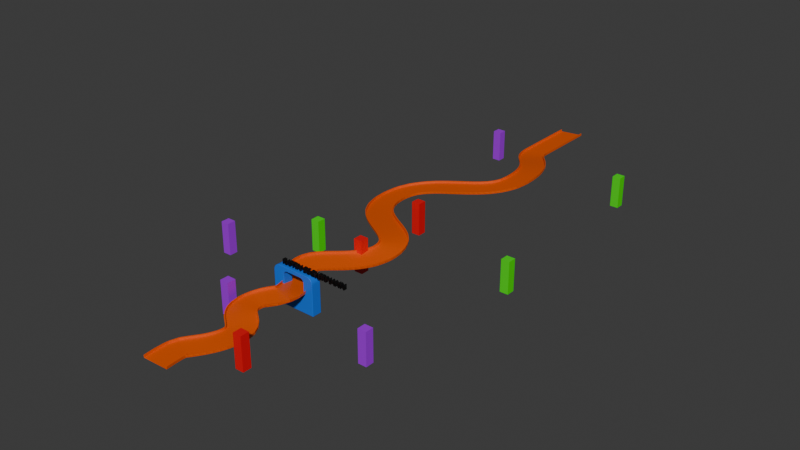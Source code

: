 # Source: Scene.blend  (saved by Blender 4.2.66; exported with 4.5.12 LTS)
import bpy
from mathutils import Matrix  # noqa: F401  (used for matrix-valued properties, if any)

bpy.ops.wm.read_factory_settings(use_empty=True)
scene = bpy.context.scene
scene.name = 'Scene'

# ---- collections
col_collection = bpy.data.collections.new('Collection'); scene.collection.children.link(col_collection)
col_cutters = bpy.data.collections.new('Cutters'); scene.collection.children.link(col_cutters)
col_cutters.hide_render = True

# ---- materials (node trees are filled in below, after node groups)
mat_material_002 = bpy.data.materials.new('Material.002')
mat_material_004 = bpy.data.materials.new('Material.004')
mat_material_003 = bpy.data.materials.new('Material.003')
mat_material_005 = bpy.data.materials.new('Material.005')
mat_material_001 = bpy.data.materials.new('Material.001')
mat_material = bpy.data.materials.new('Material')

# ---- node groups
ng_smooth_by_angle = bpy.data.node_groups.new('Smooth by Angle', 'GeometryNodeTree')
_s = ng_smooth_by_angle.interface.new_socket(name='Mesh', in_out='OUTPUT', socket_type='NodeSocketGeometry')
_s = ng_smooth_by_angle.interface.new_socket(name='Mesh', in_out='INPUT', socket_type='NodeSocketGeometry')
_s = ng_smooth_by_angle.interface.new_socket(name='Angle', in_out='INPUT', socket_type='NodeSocketFloat')
_s.subtype = 'ANGLE'
_s.default_value = 0.5236
_s.min_value = 0.0
_s.max_value = 3.142
_s.description = 'Maximum face angle for smooth edges'
_s = ng_smooth_by_angle.interface.new_socket(name='Ignore Sharpness', in_out='INPUT', socket_type='NodeSocketBool')
_s.force_non_field = True
ng_smooth_by_angle.description = 'Set the sharpness of mesh edges based on the angle between the neighboring faces'
_N = ng_smooth_by_angle.nodes; _L = ng_smooth_by_angle.links
n0 = _N.new('GeometryNodeSetShadeSmooth'); n0.name = 'Set Shade Smooth'; n0.location = (120, -80)
n0.domain = 'EDGE'
n1 = _N.new('GeometryNodeSetShadeSmooth'); n1.name = 'Set Shade Smooth.001'; n1.location = (300, -80)
n2 = _N.new('NodeGroupOutput'); n2.name = 'Group Output'; n2.location = (480, -80)
n3 = _N.new('GeometryNodeInputMeshEdgeAngle'); n3.name = 'Edge Angle'; n3.location = (-440, -240)
n4 = _N.new('NodeGroupInput'); n4.name = 'Group Input'; n4.location = (-80, -80)
n5 = _N.new('GeometryNodeInputEdgeSmooth'); n5.name = 'Is Edge Smooth'; n5.location = (-260, -120)
n6 = _N.new('GeometryNodeInputShadeSmooth'); n6.name = 'Is Shade Smooth'; n6.location = (-440, -397)
n7 = _N.new('FunctionNodeCompare'); n7.name = 'Compare'; n7.location = (-260, -260)
n7.operation = 'LESS_EQUAL'
n7.inputs[6].default_value = (0.0, 0.0, 0.0, 0.0)
n7.inputs[7].default_value = (0.0, 0.0, 0.0, 0.0)
n8 = _N.new('FunctionNodeBooleanMath'); n8.name = 'Boolean Math.001'; n8.location = (-80, -260)
n9 = _N.new('NodeGroupInput'); n9.name = 'Group Input.001'; n9.location = (-440, -329)
n10 = _N.new('NodeGroupInput'); n10.name = 'Group Input.002'; n10.location = (-259, -189)
n11 = _N.new('FunctionNodeBooleanMath'); n11.name = 'Boolean Math'; n11.location = (-80, -149)
n11.operation = 'OR'
n12 = _N.new('FunctionNodeBooleanMath'); n12.name = 'Boolean Math.002'; n12.location = (-260, -380)
n12.operation = 'OR'
n13 = _N.new('NodeGroupInput'); n13.name = 'Group Input.003'; n13.location = (-440, -460)
_L.new(n3.outputs[0], n7.inputs[0])
_L.new(n1.outputs[0], n2.inputs[0])
_L.new(n9.outputs[1], n7.inputs[1])
_L.new(n7.outputs[0], n8.inputs[0])
_L.new(n4.outputs[0], n0.inputs[0])
_L.new(n0.outputs[0], n1.inputs[0])
_L.new(n8.outputs[0], n0.inputs[2])
_L.new(n10.outputs[2], n11.inputs[1])
_L.new(n5.outputs[0], n11.inputs[0])
_L.new(n11.outputs[0], n0.inputs[1])
_L.new(n13.outputs[2], n12.inputs[1])
_L.new(n6.outputs[0], n12.inputs[0])
_L.new(n12.outputs[0], n8.inputs[1])
n2.is_active_output = True

# ---- material node trees
mat_material_002.use_nodes = True; mat_material_002.node_tree.nodes.clear()
_N = mat_material_002.node_tree.nodes; _L = mat_material_002.node_tree.links
n0 = _N.new('ShaderNodeBsdfPrincipled'); n0.name = 'Principled BSDF'; n0.location = (10, 300)
n0.inputs[0].default_value = (0.801, 0.09832, 0.0, 1.0)
n1 = _N.new('ShaderNodeOutputMaterial'); n1.name = 'Material Output'; n1.location = (300, 300)
_L.new(n0.outputs[0], n1.inputs[0])
n1.is_active_output = True
mat_material_004.use_nodes = True; mat_material_004.node_tree.nodes.clear()
_N = mat_material_004.node_tree.nodes; _L = mat_material_004.node_tree.links
n0 = _N.new('ShaderNodeBsdfPrincipled'); n0.name = 'Principled BSDF'; n0.location = (10, 300)
n0.inputs[0].default_value = (0.8003, 0.0, 0.005913, 1.0)
n1 = _N.new('ShaderNodeOutputMaterial'); n1.name = 'Material Output'; n1.location = (300, 300)
_L.new(n0.outputs[0], n1.inputs[0])
n1.is_active_output = True
mat_material_003.use_nodes = True; mat_material_003.node_tree.nodes.clear()
_N = mat_material_003.node_tree.nodes; _L = mat_material_003.node_tree.links
n0 = _N.new('ShaderNodeBsdfPrincipled'); n0.name = 'Principled BSDF'; n0.location = (10, 300)
n0.inputs[0].default_value = (0.3848, 0.0, 0.8004, 1.0)
n1 = _N.new('ShaderNodeOutputMaterial'); n1.name = 'Material Output'; n1.location = (300, 300)
_L.new(n0.outputs[0], n1.inputs[0])
n1.is_active_output = True
mat_material_005.use_nodes = True; mat_material_005.node_tree.nodes.clear()
_N = mat_material_005.node_tree.nodes; _L = mat_material_005.node_tree.links
n0 = _N.new('ShaderNodeBsdfPrincipled'); n0.name = 'Principled BSDF'; n0.location = (10, 300)
n0.inputs[0].default_value = (0.04744, 0.8008, 0.0, 1.0)
n1 = _N.new('ShaderNodeOutputMaterial'); n1.name = 'Material Output'; n1.location = (300, 300)
_L.new(n0.outputs[0], n1.inputs[0])
n1.is_active_output = True
mat_material_001.use_nodes = True; mat_material_001.node_tree.nodes.clear()
_N = mat_material_001.node_tree.nodes; _L = mat_material_001.node_tree.links
n0 = _N.new('ShaderNodeBsdfPrincipled'); n0.name = 'Principled BSDF'; n0.location = (10, 300)
n0.inputs[0].default_value = (0.0, 0.1628, 0.8009, 1.0)
n1 = _N.new('ShaderNodeOutputMaterial'); n1.name = 'Material Output'; n1.location = (300, 300)
_L.new(n0.outputs[0], n1.inputs[0])
n1.is_active_output = True
mat_material.use_nodes = True; mat_material.node_tree.nodes.clear()
_N = mat_material.node_tree.nodes; _L = mat_material.node_tree.links
n0 = _N.new('ShaderNodeBsdfPrincipled'); n0.name = 'Principled BSDF'; n0.location = (10, 300)
n0.inputs[0].default_value = (0.0, 0.0, 0.0, 1.0)
n1 = _N.new('ShaderNodeOutputMaterial'); n1.name = 'Material Output'; n1.location = (300, 300)
_L.new(n0.outputs[0], n1.inputs[0])
n1.is_active_output = True

# ---- world
world_world = bpy.data.worlds.new('World'); scene.world = world_world
world_world.use_nodes = True; world_world.node_tree.nodes.clear()
_N = world_world.node_tree.nodes; _L = world_world.node_tree.links
n0 = _N.new('ShaderNodeOutputWorld'); n0.name = 'World Output'; n0.location = (300, 300)
n1 = _N.new('ShaderNodeBackground'); n1.name = 'Background'; n1.location = (10, 300)
n1.inputs[0].default_value = (0.05088, 0.05088, 0.05088, 1.0)
_L.new(n1.outputs[0], n0.inputs[0])
n0.is_active_output = True
world_world.color = (0.05088, 0.05088, 0.05088)
world_world.sun_shadow_jitter_overblur = 0.0

# ---- meshes
me_plane = bpy.data.meshes.new('Plane')
me_plane.from_pydata([(-1.0, -12.36, 0.0), (1.0, -12.36, 0.0), (-1.0, 12.36, 0.0), (1.0, 12.36, 0.0), (-1.0, -12.36, 2.066), (1.0, -12.36, 2.066), (-1.0, 12.36, 2.066), (1.0, 12.36, 2.066)], [], [(0, 1, 3, 2), (2, 3, 7, 6), (1, 0, 4, 5)])
_uv = me_plane.uv_layers.new(name='UVMap')
_uv.uv.foreach_set('vector', [0.0, 0.0, 1.0, 0.0, 1.0, 1.0, 0.0, 1.0, 0.0, 1.0, 1.0, 1.0, 1.0, 1.0, 0.0, 1.0, 1.0, 0.0, 0.0, 0.0, 0.0, 0.0, 1.0, 0.0])
me_plane.materials.append(mat_material_002)
me_plane.update()
me_cube = bpy.data.meshes.new('Cube')
me_cube.from_pydata([(-1.0, -1.0, -1.0), (-1.0, -1.0, 1.0), (-1.0, 1.0, -1.0), (-1.0, 1.0, 1.0), (1.0, -1.0, -1.0), (1.0, -1.0, 1.0), (1.0, 1.0, -1.0), (1.0, 1.0, 1.0)], [], [(0, 1, 3, 2), (2, 3, 7, 6), (6, 7, 5, 4), (4, 5, 1, 0), (2, 6, 4, 0), (7, 3, 1, 5)])
_uv = me_cube.uv_layers.new(name='UVMap')
_uv.uv.foreach_set('vector', [0.375, 0.0, 0.625, 0.0, 0.625, 0.25, 0.375, 0.25, 0.375, 0.25, 0.625, 0.25, 0.625, 0.5, 0.375, 0.5, 0.375, 0.5, 0.625, 0.5, 0.625, 0.75, 0.375, 0.75, 0.375, 0.75, 0.625, 0.75, 0.625, 1.0, 0.375, 1.0, 0.125, 0.5, 0.375, 0.5, 0.375, 0.75, 0.125, 0.75, 0.625, 0.5, 0.875, 0.5, 0.875, 0.75, 0.625, 0.75])
me_cube.materials.append(mat_material_004)
me_cube.update()
me_cube_001 = bpy.data.meshes.new('Cube.001')
me_cube_001.from_pydata([(-1.0, -1.0, -1.0), (-1.0, -1.0, 1.0), (-1.0, 1.0, -1.0), (-1.0, 1.0, 1.0), (1.0, -1.0, -1.0), (1.0, -1.0, 1.0), (1.0, 1.0, -1.0), (1.0, 1.0, 1.0)], [], [(0, 1, 3, 2), (2, 3, 7, 6), (6, 7, 5, 4), (4, 5, 1, 0), (2, 6, 4, 0), (7, 3, 1, 5)])
_uv = me_cube_001.uv_layers.new(name='UVMap')
_uv.uv.foreach_set('vector', [0.375, 0.0, 0.625, 0.0, 0.625, 0.25, 0.375, 0.25, 0.375, 0.25, 0.625, 0.25, 0.625, 0.5, 0.375, 0.5, 0.375, 0.5, 0.625, 0.5, 0.625, 0.75, 0.375, 0.75, 0.375, 0.75, 0.625, 0.75, 0.625, 1.0, 0.375, 1.0, 0.125, 0.5, 0.375, 0.5, 0.375, 0.75, 0.125, 0.75, 0.625, 0.5, 0.875, 0.5, 0.875, 0.75, 0.625, 0.75])
me_cube_001.materials.append(mat_material_003)
me_cube_001.update()
me_cube_003 = bpy.data.meshes.new('Cube.003')
me_cube_003.from_pydata([(-1.0, -1.0, -1.0), (-1.0, -1.0, 1.0), (-1.0, 1.0, -1.0), (-1.0, 1.0, 1.0), (1.0, -1.0, -1.0), (1.0, -1.0, 1.0), (1.0, 1.0, -1.0), (1.0, 1.0, 1.0)], [], [(0, 1, 3, 2), (2, 3, 7, 6), (6, 7, 5, 4), (4, 5, 1, 0), (2, 6, 4, 0), (7, 3, 1, 5)])
_uv = me_cube_003.uv_layers.new(name='UVMap')
_uv.uv.foreach_set('vector', [0.375, 0.0, 0.625, 0.0, 0.625, 0.25, 0.375, 0.25, 0.375, 0.25, 0.625, 0.25, 0.625, 0.5, 0.375, 0.5, 0.375, 0.5, 0.625, 0.5, 0.625, 0.75, 0.375, 0.75, 0.375, 0.75, 0.625, 0.75, 0.625, 1.0, 0.375, 1.0, 0.125, 0.5, 0.375, 0.5, 0.375, 0.75, 0.125, 0.75, 0.625, 0.5, 0.875, 0.5, 0.875, 0.75, 0.625, 0.75])
me_cube_003.materials.append(mat_material_004)
me_cube_003.update()
me_cube_004 = bpy.data.meshes.new('Cube.004')
me_cube_004.from_pydata([(-1.0, -1.0, -1.0), (-1.0, -1.0, 1.0), (-1.0, 1.0, -1.0), (-1.0, 1.0, 1.0), (1.0, -1.0, -1.0), (1.0, -1.0, 1.0), (1.0, 1.0, -1.0), (1.0, 1.0, 1.0)], [], [(0, 1, 3, 2), (2, 3, 7, 6), (6, 7, 5, 4), (4, 5, 1, 0), (2, 6, 4, 0), (7, 3, 1, 5)])
_uv = me_cube_004.uv_layers.new(name='UVMap')
_uv.uv.foreach_set('vector', [0.375, 0.0, 0.625, 0.0, 0.625, 0.25, 0.375, 0.25, 0.375, 0.25, 0.625, 0.25, 0.625, 0.5, 0.375, 0.5, 0.375, 0.5, 0.625, 0.5, 0.625, 0.75, 0.375, 0.75, 0.375, 0.75, 0.625, 0.75, 0.625, 1.0, 0.375, 1.0, 0.125, 0.5, 0.375, 0.5, 0.375, 0.75, 0.125, 0.75, 0.625, 0.5, 0.875, 0.5, 0.875, 0.75, 0.625, 0.75])
me_cube_004.materials.append(mat_material_004)
me_cube_004.update()
me_cube_005 = bpy.data.meshes.new('Cube.005')
me_cube_005.from_pydata([(-1.0, -1.0, -1.0), (-1.0, -1.0, 1.0), (-1.0, 1.0, -1.0), (-1.0, 1.0, 1.0), (1.0, -1.0, -1.0), (1.0, -1.0, 1.0), (1.0, 1.0, -1.0), (1.0, 1.0, 1.0)], [], [(0, 1, 3, 2), (2, 3, 7, 6), (6, 7, 5, 4), (4, 5, 1, 0), (2, 6, 4, 0), (7, 3, 1, 5)])
_uv = me_cube_005.uv_layers.new(name='UVMap')
_uv.uv.foreach_set('vector', [0.375, 0.0, 0.625, 0.0, 0.625, 0.25, 0.375, 0.25, 0.375, 0.25, 0.625, 0.25, 0.625, 0.5, 0.375, 0.5, 0.375, 0.5, 0.625, 0.5, 0.625, 0.75, 0.375, 0.75, 0.375, 0.75, 0.625, 0.75, 0.625, 1.0, 0.375, 1.0, 0.125, 0.5, 0.375, 0.5, 0.375, 0.75, 0.125, 0.75, 0.625, 0.5, 0.875, 0.5, 0.875, 0.75, 0.625, 0.75])
me_cube_005.materials.append(mat_material_003)
me_cube_005.update()
me_cube_006 = bpy.data.meshes.new('Cube.006')
me_cube_006.from_pydata([(-1.0, -1.0, -1.0), (-1.0, -1.0, 1.0), (-1.0, 1.0, -1.0), (-1.0, 1.0, 1.0), (1.0, -1.0, -1.0), (1.0, -1.0, 1.0), (1.0, 1.0, -1.0), (1.0, 1.0, 1.0)], [], [(0, 1, 3, 2), (2, 3, 7, 6), (6, 7, 5, 4), (4, 5, 1, 0), (2, 6, 4, 0), (7, 3, 1, 5)])
_uv = me_cube_006.uv_layers.new(name='UVMap')
_uv.uv.foreach_set('vector', [0.375, 0.0, 0.625, 0.0, 0.625, 0.25, 0.375, 0.25, 0.375, 0.25, 0.625, 0.25, 0.625, 0.5, 0.375, 0.5, 0.375, 0.5, 0.625, 0.5, 0.625, 0.75, 0.375, 0.75, 0.375, 0.75, 0.625, 0.75, 0.625, 1.0, 0.375, 1.0, 0.125, 0.5, 0.375, 0.5, 0.375, 0.75, 0.125, 0.75, 0.625, 0.5, 0.875, 0.5, 0.875, 0.75, 0.625, 0.75])
me_cube_006.materials.append(mat_material_003)
me_cube_006.update()
me_cube_007 = bpy.data.meshes.new('Cube.007')
me_cube_007.from_pydata([(-1.0, -1.0, -1.0), (-1.0, -1.0, 1.0), (-1.0, 1.0, -1.0), (-1.0, 1.0, 1.0), (1.0, -1.0, -1.0), (1.0, -1.0, 1.0), (1.0, 1.0, -1.0), (1.0, 1.0, 1.0)], [], [(0, 1, 3, 2), (2, 3, 7, 6), (6, 7, 5, 4), (4, 5, 1, 0), (2, 6, 4, 0), (7, 3, 1, 5)])
_uv = me_cube_007.uv_layers.new(name='UVMap')
_uv.uv.foreach_set('vector', [0.375, 0.0, 0.625, 0.0, 0.625, 0.25, 0.375, 0.25, 0.375, 0.25, 0.625, 0.25, 0.625, 0.5, 0.375, 0.5, 0.375, 0.5, 0.625, 0.5, 0.625, 0.75, 0.375, 0.75, 0.375, 0.75, 0.625, 0.75, 0.625, 1.0, 0.375, 1.0, 0.125, 0.5, 0.375, 0.5, 0.375, 0.75, 0.125, 0.75, 0.625, 0.5, 0.875, 0.5, 0.875, 0.75, 0.625, 0.75])
me_cube_007.materials.append(mat_material_005)
me_cube_007.update()
me_cube_008 = bpy.data.meshes.new('Cube.008')
me_cube_008.from_pydata([(-1.0, -1.0, -1.0), (-1.0, -1.0, 1.0), (-1.0, 1.0, -1.0), (-1.0, 1.0, 1.0), (1.0, -1.0, -1.0), (1.0, -1.0, 1.0), (1.0, 1.0, -1.0), (1.0, 1.0, 1.0)], [], [(0, 1, 3, 2), (2, 3, 7, 6), (6, 7, 5, 4), (4, 5, 1, 0), (2, 6, 4, 0), (7, 3, 1, 5)])
_uv = me_cube_008.uv_layers.new(name='UVMap')
_uv.uv.foreach_set('vector', [0.375, 0.0, 0.625, 0.0, 0.625, 0.25, 0.375, 0.25, 0.375, 0.25, 0.625, 0.25, 0.625, 0.5, 0.375, 0.5, 0.375, 0.5, 0.625, 0.5, 0.625, 0.75, 0.375, 0.75, 0.375, 0.75, 0.625, 0.75, 0.625, 1.0, 0.375, 1.0, 0.125, 0.5, 0.375, 0.5, 0.375, 0.75, 0.125, 0.75, 0.625, 0.5, 0.875, 0.5, 0.875, 0.75, 0.625, 0.75])
me_cube_008.materials.append(mat_material_005)
me_cube_008.update()
me_cube_009 = bpy.data.meshes.new('Cube.009')
me_cube_009.from_pydata([(-1.0, -1.0, -1.0), (-1.0, -1.0, 1.0), (-1.0, 1.0, -1.0), (-1.0, 1.0, 1.0), (1.0, -1.0, -1.0), (1.0, -1.0, 1.0), (1.0, 1.0, -1.0), (1.0, 1.0, 1.0)], [], [(0, 1, 3, 2), (2, 3, 7, 6), (6, 7, 5, 4), (4, 5, 1, 0), (2, 6, 4, 0), (7, 3, 1, 5)])
_uv = me_cube_009.uv_layers.new(name='UVMap')
_uv.uv.foreach_set('vector', [0.375, 0.0, 0.625, 0.0, 0.625, 0.25, 0.375, 0.25, 0.375, 0.25, 0.625, 0.25, 0.625, 0.5, 0.375, 0.5, 0.375, 0.5, 0.625, 0.5, 0.625, 0.75, 0.375, 0.75, 0.375, 0.75, 0.625, 0.75, 0.625, 1.0, 0.375, 1.0, 0.125, 0.5, 0.375, 0.5, 0.375, 0.75, 0.125, 0.75, 0.625, 0.5, 0.875, 0.5, 0.875, 0.75, 0.625, 0.75])
me_cube_009.materials.append(mat_material_005)
me_cube_009.update()
me_cube_010 = bpy.data.meshes.new('Cube.010')
me_cube_010.from_pydata([(-1.0, -1.0, -1.0), (-1.0, -1.0, 1.0), (-1.0, 1.0, -1.0), (-1.0, 1.0, 1.0), (1.0, -1.0, -1.0), (1.0, -1.0, 1.0), (1.0, 1.0, -1.0), (1.0, 1.0, 1.0)], [], [(0, 1, 3, 2), (2, 3, 7, 6), (6, 7, 5, 4), (4, 5, 1, 0), (2, 6, 4, 0), (7, 3, 1, 5)])
_uv = me_cube_010.uv_layers.new(name='UVMap')
_uv.uv.foreach_set('vector', [0.375, 0.0, 0.625, 0.0, 0.625, 0.25, 0.375, 0.25, 0.375, 0.25, 0.625, 0.25, 0.625, 0.5, 0.375, 0.5, 0.375, 0.5, 0.625, 0.5, 0.625, 0.75, 0.375, 0.75, 0.375, 0.75, 0.625, 0.75, 0.625, 1.0, 0.375, 1.0, 0.125, 0.5, 0.375, 0.5, 0.375, 0.75, 0.125, 0.75, 0.625, 0.5, 0.875, 0.5, 0.875, 0.75, 0.625, 0.75])
me_cube_010.materials.append(mat_material_003)
me_cube_010.update()
me_cube_002 = bpy.data.meshes.new('Cube.002')
me_cube_002.from_pydata([(-4.803, -21.79, -18.25), (-4.803, 21.79, -18.25), (4.803, -21.79, -18.25), (4.803, 21.79, -18.25), (-4.803, -21.79, -9.124), (-4.803, -21.79, 0.0), (-4.803, -21.79, 9.124), (-4.803, 21.79, 9.124), (-4.803, 21.79, 0.0), (-4.803, 21.79, -9.124), (4.803, 21.79, 9.124), (4.803, 21.79, 0.0), (4.803, 21.79, -9.124), (4.803, -21.79, 9.124), (4.803, -21.79, 0.0), (4.803, -21.79, -9.124), (-4.803, 7.264, -18.25), (-4.803, -7.264, -18.25), (-4.803, -7.264, 18.25), (-4.803, 7.264, 18.25), (4.803, -7.264, -18.25), (4.803, 7.264, -18.25), (4.803, 7.264, 18.25), (4.803, -7.264, 18.25), (4.803, 7.264, -9.124), (4.803, -7.264, -9.124), (-4.803, -7.264, -9.124), (-4.803, 7.264, -9.124), (-4.803, 14.53, 18.25), (4.803, 14.53, -18.25), (-4.803, 14.53, -9.124), (-4.803, 14.53, 0.0), (-4.803, 14.53, 9.124), (-4.803, 14.53, -18.25), (4.803, 14.53, 18.25), (4.803, 14.53, -9.124), (4.803, 14.53, 0.0), (4.803, 14.53, 9.124), (-4.803, -14.53, -18.25), (4.803, -14.53, 18.25), (4.803, -14.53, -9.124), (4.803, -14.53, 0.0), (4.803, -14.53, 9.124), (-4.803, -14.53, 18.25), (4.803, -14.53, -18.25), (-4.803, -14.53, -9.124), (-4.803, -14.53, 0.0), (-4.803, -14.53, 9.124), (-4.803, -2.117e-06, -18.25), (-4.803, -1.058e-06, 18.25), (4.803, -1.058e-06, -18.25), (4.803, -2.117e-06, 18.25), (4.803, -2.117e-06, -9.124), (-4.803, -1.058e-06, -9.124), (-4.803, -21.79, 11.72), (-4.803, -15.26, 18.25), (-4.803, -21.63, 13.17), (-4.803, -21.15, 14.55), (-4.803, -20.37, 15.79), (-4.803, -19.34, 16.82), (-4.803, -18.1, 17.6), (-4.803, -16.72, 18.08), (-4.803, 15.26, 18.25), (-4.803, 21.79, 11.72), (-4.803, 16.72, 18.08), (-4.803, 18.1, 17.6), (-4.803, 19.34, 16.82), (-4.803, 20.37, 15.79), (-4.803, 21.15, 14.55), (-4.803, 21.63, 13.17), (4.803, -15.26, 18.25), (4.803, -21.79, 11.72), (4.803, -16.72, 18.08), (4.803, -18.1, 17.6), (4.803, -19.34, 16.82), (4.803, -20.37, 15.79), (4.803, -21.15, 14.55), (4.803, -21.63, 13.17), (4.803, 21.79, 11.72), (4.803, 15.26, 18.25), (4.803, 21.63, 13.17), (4.803, 21.15, 14.55), (4.803, 20.37, 15.79), (4.803, 19.34, 16.82), (4.803, 18.1, 17.6), (4.803, 16.72, 18.08), (-4.803, 10.62, 10.49), (4.803, 10.62, 10.49), (-4.803, 10.62, -0.1211), (4.803, 10.62, 9.124), (4.803, 10.62, 0.0), (4.803, 10.62, -0.1211), (-4.803, 10.62, 9.124), (-4.803, 10.62, 0.0), (-4.803, 10.5, 11.46), (4.803, 10.5, 11.46), (-4.803, 10.5, -1.095), (4.803, 10.5, -1.095), (-4.803, 10.12, 12.37), (4.803, 10.12, 12.37), (-4.803, 10.12, -2.003), (4.803, 10.12, -2.003), (-4.803, 9.522, 13.15), (4.803, 9.522, 13.15), (-4.803, 8.743, 13.75), (4.803, 8.743, 13.75), (-4.803, 9.522, -2.783), (4.803, 9.522, -2.783), (-4.803, 8.743, -3.381), (4.803, 8.743, -3.381), (-4.803, 7.835, 14.13), (4.803, 7.264, 14.2), (4.803, 7.835, 14.13), (-4.803, 7.264, 14.2), (-4.803, 6.861, 14.25), (4.803, 6.861, 14.25), (-4.803, 7.835, -3.757), (4.803, 7.835, -3.757), (4.803, -7.264, 14.25), (4.803, -2.117e-06, 14.25), (4.803, 7.264, -3.832), (-4.803, 6.861, -3.885), (4.803, 6.861, -3.885), (-4.803, 7.264, -3.832), (4.803, -2.117e-06, -3.885), (4.803, -7.264, -3.885), (-4.803, -7.264, 14.25), (-4.803, -1.058e-06, 14.25), (-4.803, -8.147, 14.25), (4.803, -8.147, 14.25), (-4.803, -8.147, -3.885), (-4.803, -7.264, -3.885), (-4.803, -1.058e-06, -3.885), (4.803, -8.147, -3.885), (-4.803, -9.121, 14.13), (4.803, -9.121, 14.13), (-4.803, -9.121, -3.757), (4.803, -9.121, -3.757), (-4.803, -10.03, 13.75), (4.803, -10.03, 13.75), (-4.803, -10.03, -3.381), (4.803, -10.03, -3.381), (-4.803, -10.81, 13.15), (4.803, -10.81, 13.15), (-4.803, -10.81, -2.783), (4.803, -10.81, -2.783), (-4.803, -11.41, 12.37), (4.803, -11.41, 12.37), (-4.803, -11.41, -2.003), (4.803, -11.41, -2.003), (-4.803, -11.78, 11.46), (4.803, -11.78, 11.46), (-4.803, -11.91, 10.49), (4.803, -11.91, 10.49), (4.803, -11.91, 9.124), (4.803, -11.91, 0.0), (-4.803, -11.91, 9.124), (-4.803, -11.91, 0.0), (-4.803, -11.91, -0.1211), (4.803, -11.91, -0.1211), (-4.803, -11.78, -1.095), (4.803, -11.78, -1.095)], [], [(76, 77, 42), (68, 69, 32), (79, 34, 37), (43, 70, 39), (44, 0, 38), (62, 34, 79), (15, 0, 2), (14, 4, 15), (13, 5, 14), (40, 2, 44), (41, 15, 40), (42, 14, 41), (9, 3, 1), (8, 12, 9), (7, 11, 8), (30, 1, 33), (31, 9, 30), (32, 8, 31), (47, 157, 46), (140, 136, 45), (121, 123, 27), (45, 17, 38), (53, 16, 48), (37, 90, 36), (107, 109, 35), (124, 25, 52), (35, 21, 29), (52, 20, 50), (28, 22, 34), (49, 23, 51), (29, 16, 33), (50, 17, 48), (34, 103, 99), (43, 142, 146), (3, 33, 1), (63, 10, 7), (12, 29, 3), (11, 35, 12), (10, 36, 11), (30, 106, 100), (27, 33, 16), (71, 6, 13), (4, 38, 0), (5, 45, 4), (6, 46, 5), (145, 149, 40), (25, 44, 20), (18, 39, 23), (20, 38, 17), (21, 48, 16), (19, 51, 22), (24, 50, 21), (122, 124, 52), (26, 48, 17), (131, 53, 26), (79, 64, 62), (85, 65, 64), (84, 66, 65), (83, 67, 66), (82, 68, 67), (81, 69, 68), (80, 63, 69), (55, 72, 70), (61, 73, 72), (60, 74, 73), (59, 75, 74), (58, 76, 75), (57, 77, 76), (56, 71, 77), (55, 43, 47), (100, 107, 101), (94, 87, 95), (88, 97, 91), (148, 161, 149), (108, 117, 109), (39, 143, 139), (106, 109, 107), (126, 127, 119), (115, 22, 51), (126, 49, 127), (113, 112, 111), (140, 145, 141), (102, 104, 28), (110, 105, 112), (119, 23, 118), (90, 89, 92), (138, 135, 139), (92, 31, 93), (99, 94, 95), (130, 137, 133), (144, 149, 145), (142, 139, 143), (102, 99, 103), (150, 147, 151), (132, 131, 125), (123, 122, 120), (160, 159, 161), (96, 101, 97), (154, 41, 155), (134, 129, 135), (156, 153, 154), (152, 151, 153), (104, 103, 105), (136, 141, 137), (146, 143, 147), (114, 49, 19), (13, 42, 71), (42, 39, 70), (71, 42, 77), (70, 72, 42), (72, 73, 42), (73, 74, 42), (74, 75, 42), (75, 76, 42), (7, 32, 63), (32, 28, 62), (63, 32, 69), (62, 64, 32), (64, 65, 32), (65, 66, 32), (66, 67, 32), (67, 68, 32), (37, 10, 78), (78, 80, 37), (80, 81, 37), (81, 82, 37), (82, 83, 37), (83, 84, 37), (84, 85, 37), (85, 79, 37), (43, 55, 70), (44, 2, 0), (62, 28, 34), (15, 4, 0), (14, 5, 4), (13, 6, 5), (40, 15, 2), (41, 14, 15), (42, 13, 14), (9, 12, 3), (8, 11, 12), (7, 10, 11), (30, 9, 1), (31, 8, 9), (32, 7, 8), (47, 156, 157), (26, 45, 136), (45, 46, 148), (140, 45, 144), (46, 157, 158), (46, 158, 160), (130, 131, 26), (136, 130, 26), (46, 160, 148), (148, 144, 45), (27, 53, 121), (53, 132, 121), (45, 26, 17), (53, 27, 16), (37, 89, 90), (24, 35, 109), (35, 36, 101), (101, 36, 97), (36, 90, 91), (36, 91, 97), (117, 120, 24), (109, 117, 24), (35, 101, 107), (124, 125, 25), (35, 24, 21), (52, 25, 20), (28, 19, 22), (49, 18, 23), (29, 21, 16), (50, 20, 17), (89, 37, 87), (37, 34, 99), (87, 37, 95), (34, 22, 105), (22, 111, 112), (22, 112, 105), (95, 37, 99), (34, 105, 103), (156, 47, 152), (47, 43, 150), (152, 47, 150), (43, 18, 134), (18, 126, 128), (18, 128, 134), (43, 134, 138), (146, 150, 43), (43, 138, 142), (3, 29, 33), (63, 78, 10), (12, 35, 29), (11, 36, 35), (10, 37, 36), (30, 27, 108), (27, 123, 116), (27, 116, 108), (93, 31, 88), (31, 30, 100), (88, 31, 96), (96, 31, 100), (30, 108, 106), (27, 30, 33), (71, 54, 6), (4, 45, 38), (5, 46, 45), (6, 47, 46), (40, 25, 137), (25, 125, 133), (25, 133, 137), (155, 41, 159), (41, 40, 149), (159, 41, 161), (161, 41, 149), (40, 137, 141), (40, 141, 145), (25, 40, 44), (18, 43, 39), (20, 44, 38), (21, 50, 48), (19, 49, 51), (24, 52, 50), (52, 24, 122), (24, 120, 122), (26, 53, 48), (131, 132, 53), (79, 85, 64), (85, 84, 65), (84, 83, 66), (83, 82, 67), (82, 81, 68), (81, 80, 69), (80, 78, 63), (55, 61, 72), (61, 60, 73), (60, 59, 74), (59, 58, 75), (58, 57, 76), (57, 56, 77), (56, 54, 71), (47, 6, 54), (54, 56, 47), (56, 57, 47), (57, 58, 47), (58, 59, 47), (59, 60, 47), (60, 61, 47), (61, 55, 47), (100, 106, 107), (94, 86, 87), (88, 96, 97), (148, 160, 161), (108, 116, 117), (42, 154, 153), (42, 153, 151), (23, 39, 135), (39, 42, 151), (143, 39, 147), (129, 118, 23), (135, 129, 23), (151, 147, 39), (139, 135, 39), (106, 108, 109), (118, 129, 126), (129, 128, 126), (114, 115, 119), (119, 118, 126), (127, 114, 119), (51, 119, 115), (115, 111, 22), (126, 18, 49), (111, 115, 114), (113, 110, 112), (111, 114, 113), (140, 144, 145), (32, 92, 86), (32, 86, 94), (19, 28, 104), (28, 32, 98), (102, 28, 98), (110, 113, 19), (104, 110, 19), (32, 94, 98), (110, 104, 105), (119, 51, 23), (89, 87, 86), (92, 93, 90), (93, 88, 90), (89, 86, 92), (88, 91, 90), (138, 134, 135), (92, 32, 31), (99, 98, 94), (130, 136, 137), (144, 148, 149), (142, 138, 139), (102, 98, 99), (150, 146, 147), (124, 122, 121), (124, 121, 132), (130, 133, 131), (133, 125, 131), (125, 124, 132), (120, 117, 116), (123, 121, 122), (120, 116, 123), (160, 158, 159), (96, 100, 101), (154, 42, 41), (134, 128, 129), (155, 159, 158), (158, 157, 155), (157, 156, 154), (156, 152, 153), (154, 155, 157), (152, 150, 151), (104, 102, 103), (136, 140, 141), (146, 142, 143), (19, 113, 114), (114, 127, 49)])
me_cube_002.polygons.foreach_set('use_smooth', [True] * 324)
_k = set([(0, 2), (0, 4), (0, 38), (1, 3), (1, 9), (1, 33), (2, 15), (2, 44), (3, 12), (3, 29), (4, 5), (5, 6), (6, 54), (7, 8), (7, 63), (8, 9), (10, 11), (10, 78), (11, 12), (13, 14), (13, 71), (14, 15), (16, 33), (16, 48), (17, 38), (17, 48), (18, 43), (18, 49), (19, 28), (19, 49), (20, 44), (20, 50), (21, 29), (21, 50), (22, 34), (22, 51), (23, 39), (23, 51), (28, 62), (34, 79), (39, 70), (43, 55), (54, 56), (55, 61), (56, 57), (57, 58), (58, 59), (59, 60), (60, 61), (62, 64), (63, 69), (64, 65), (65, 66), (66, 67), (67, 68), (68, 69), (70, 72), (71, 77), (72, 73), (73, 74), (74, 75), (75, 76), (76, 77), (78, 80), (79, 85), (80, 81), (81, 82), (82, 83), (83, 84), (84, 85), (86, 92), (86, 94), (87, 89), (87, 95), (88, 93), (88, 96), (89, 90), (90, 91), (91, 97), (92, 93), (94, 98), (95, 99), (96, 100), (97, 101), (98, 102), (99, 103), (100, 106), (101, 107), (102, 104), (103, 105), (104, 110), (105, 112), (106, 108), (107, 109), (108, 116), (109, 117), (110, 113), (111, 112), (111, 115), (113, 114), (114, 127), (115, 119), (116, 123), (117, 120), (118, 119), (118, 129), (120, 122), (121, 123), (121, 132), (122, 124), (124, 125), (125, 133), (126, 127), (126, 128), (128, 134), (129, 135), (130, 131), (130, 136), (131, 132), (133, 137), (134, 138), (135, 139), (136, 140), (137, 141), (138, 142), (139, 143), (140, 144), (141, 145), (142, 146), (143, 147), (144, 148), (145, 149), (146, 150), (147, 151), (148, 160), (149, 161), (150, 152), (151, 153), (152, 156), (153, 154), (154, 155), (155, 159), (156, 157), (157, 158), (158, 160), (159, 161)])
me_cube_002.attributes.new('sharp_edge', 'BOOLEAN', 'EDGE').data.foreach_set('value', [ (min(e.vertices), max(e.vertices)) in _k for e in me_cube_002.edges])
_k = {(0, 38): 1.0, (1, 9): 1.0, (1, 3): 1.0, (3, 12): 1.0, (3, 29): 1.0, (2, 15): 1.0, (0, 2): 1.0, (0, 4): 1.0, (4, 5): 1.0, (5, 6): 1.0, (7, 8): 1.0, (8, 9): 1.0, (10, 11): 1.0, (11, 12): 1.0, (13, 14): 1.0, (14, 15): 1.0, (16, 33): 1.0, (17, 48): 1.0, (18, 43): 1.0, (19, 49): 1.0, (20, 44): 1.0, (21, 50): 1.0, (22, 34): 1.0, (23, 51): 1.0, (19, 28): 1.0, (21, 29): 1.0, (1, 33): 1.0, (17, 38): 1.0, (23, 39): 1.0, (2, 44): 1.0, (16, 48): 1.0, (18, 49): 1.0, (20, 50): 1.0, (22, 51): 1.0, (62, 64): 1.0, (79, 85): 1.0, (64, 65): 1.0, (84, 85): 1.0, (65, 66): 1.0, (83, 84): 1.0, (66, 67): 1.0, (82, 83): 1.0, (67, 68): 1.0, (81, 82): 1.0, (68, 69): 1.0, (80, 81): 1.0, (63, 69): 1.0, (78, 80): 1.0, (70, 72): 1.0, (55, 61): 1.0, (72, 73): 1.0, (60, 61): 1.0, (73, 74): 1.0, (59, 60): 1.0, (74, 75): 1.0, (58, 59): 1.0, (75, 76): 1.0, (57, 58): 1.0, (76, 77): 1.0, (56, 57): 1.0, (71, 77): 1.0, (54, 56): 1.0, (6, 54): 1.0, (43, 55): 1.0, (13, 71): 1.0, (39, 70): 1.0, (34, 79): 1.0, (28, 62): 1.0, (7, 63): 1.0, (10, 78): 1.0, (86, 94): 1.0, (87, 95): 1.0, (87, 89): 1.0, (89, 90): 1.0, (90, 91): 1.0, (86, 92): 1.0, (92, 93): 1.0, (88, 93): 1.0, (91, 97): 1.0, (94, 98): 1.0, (95, 99): 1.0, (88, 96): 1.0, (98, 102): 1.0, (99, 103): 1.0, (96, 100): 1.0, (97, 101): 1.0, (102, 104): 1.0, (103, 105): 1.0, (100, 106): 1.0, (101, 107): 1.0, (106, 108): 1.0, (107, 109): 1.0, (110, 113): 1.0, (111, 112): 1.0, (113, 114): 1.0, (111, 115): 1.0, (104, 110): 1.0, (105, 112): 1.0, (109, 117): 1.0, (108, 116): 1.0, (114, 127): 1.0, (118, 119): 1.0, (115, 119): 1.0, (120, 122): 1.0, (116, 123): 1.0, (117, 120): 1.0, (121, 123): 1.0, (121, 132): 1.0, (122, 124): 1.0, (124, 125): 1.0, (125, 133): 1.0, (126, 127): 1.0, (126, 128): 1.0, (118, 129): 1.0, (130, 131): 1.0, (131, 132): 1.0, (128, 134): 1.0, (129, 135): 1.0, (130, 136): 1.0, (133, 137): 1.0, (134, 138): 1.0, (135, 139): 1.0, (136, 140): 1.0, (137, 141): 1.0, (138, 142): 1.0, (139, 143): 1.0, (140, 144): 1.0, (141, 145): 1.0, (142, 146): 1.0, (143, 147): 1.0, (148, 160): 1.0, (144, 148): 1.0, (145, 149): 1.0, (146, 150): 1.0, (147, 151): 1.0, (150, 152): 1.0, (151, 153): 1.0, (153, 154): 1.0, (154, 155): 1.0, (152, 156): 1.0, (156, 157): 1.0, (157, 158): 1.0, (155, 159): 1.0, (158, 160): 1.0, (159, 161): 1.0, (149, 161): 1.0}
me_cube_002.attributes.new('crease_edge', 'FLOAT', 'EDGE').data.foreach_set('value', [_k.get((min(e.vertices), max(e.vertices)), 0.0) for e in me_cube_002.edges])
_uv = me_cube_002.uv_layers.new(name='UVMap')
_uv.uv.foreach_set('vector', [0.5997, 0.7463, 0.5902, 0.7491, 0.5625, 0.7083, 0.5997, 0.2463, 0.5902, 0.2491, 0.5625, 0.2083, 0.625, 0.5374, 0.625, 0.5417, 0.5625, 0.5417, 0.875, 0.7083, 0.625, 0.7126, 0.625, 0.7083, 0.375, 0.7083, 0.125, 0.75, 0.125, 0.7083, 0.875, 0.5374, 0.625, 0.5417, 0.625, 0.5374, 0.4375, 0.75, 0.375, 1.0, 0.375, 0.75, 0.5, 0.75, 0.4375, 1.0, 0.4375, 0.75, 0.5625, 0.75, 0.5, 1.0, 0.5, 0.75, 0.4375, 0.7083, 0.375, 0.75, 0.375, 0.7083, 0.5, 0.7083, 0.4375, 0.75, 0.4375, 0.7083, 0.5625, 0.7083, 0.5, 0.75, 0.5, 0.7083, 0.4375, 0.25, 0.375, 0.5, 0.375, 0.25, 0.5, 0.25, 0.4375, 0.5, 0.4375, 0.25, 0.5625, 0.25, 0.5, 0.5, 0.5, 0.25, 0.4375, 0.2083, 0.375, 0.25, 0.375, 0.2083, 0.5, 0.2083, 0.4375, 0.25, 0.4375, 0.2083, 0.5625, 0.2083, 0.5, 0.25, 0.5, 0.2083, 0.5625, 0.04167, 0.5, 0.05668, 0.5, 0.04167, 0.4768, 0.06748, 0.4743, 0.07268, 0.4375, 0.04167, 0.4734, 0.1644, 0.4737, 0.1667, 0.4375, 0.1667, 0.4375, 0.04167, 0.375, 0.08333, 0.375, 0.04167, 0.4375, 0.125, 0.375, 0.1667, 0.375, 0.125, 0.5625, 0.5417, 0.5, 0.5641, 0.5, 0.5417, 0.4809, 0.5704, 0.4768, 0.5749, 0.4375, 0.5417, 0.4734, 0.625, 0.4375, 0.6667, 0.4375, 0.625, 0.4375, 0.5417, 0.375, 0.5833, 0.375, 0.5417, 0.4375, 0.625, 0.375, 0.6667, 0.375, 0.625, 0.875, 0.5417, 0.625, 0.5833, 0.625, 0.5417, 0.875, 0.625, 0.625, 0.6667, 0.625, 0.625, 0.375, 0.5417, 0.125, 0.5833, 0.125, 0.5417, 0.375, 0.625, 0.125, 0.6667, 0.125, 0.625, 0.625, 0.5417, 0.5901, 0.5704, 0.5847, 0.567, 0.625, 0.04167, 0.5901, 0.063, 0.5847, 0.05957, 0.375, 0.5, 0.125, 0.5417, 0.125, 0.5, 0.5803, 0.25, 0.5625, 0.5, 0.5625, 0.25, 0.4375, 0.5, 0.375, 0.5417, 0.375, 0.5, 0.5, 0.5, 0.4375, 0.5417, 0.4375, 0.5, 0.5625, 0.5, 0.5, 0.5417, 0.5, 0.5, 0.4375, 0.2083, 0.4809, 0.1796, 0.4863, 0.183, 0.4375, 0.1667, 0.375, 0.2083, 0.375, 0.1667, 0.5803, 0.75, 0.5625, 1.0, 0.5625, 0.75, 0.4375, 0.0, 0.375, 0.04167, 0.375, 0.0, 0.5, 0.0, 0.4375, 0.04167, 0.4375, 0.0, 0.5625, 0.0, 0.5, 0.04167, 0.5, 0.0, 0.4809, 0.687, 0.4863, 0.6904, 0.4375, 0.7083, 0.4375, 0.6667, 0.375, 0.7083, 0.375, 0.6667, 0.875, 0.6667, 0.625, 0.7083, 0.625, 0.6667, 0.375, 0.6667, 0.125, 0.7083, 0.125, 0.6667, 0.375, 0.5833, 0.125, 0.625, 0.125, 0.5833, 0.875, 0.5833, 0.625, 0.625, 0.625, 0.5833, 0.4375, 0.5833, 0.375, 0.625, 0.375, 0.5833, 0.4734, 0.5856, 0.4734, 0.625, 0.4375, 0.625, 0.4375, 0.08333, 0.375, 0.125, 0.375, 0.08333, 0.4734, 0.08333, 0.4375, 0.125, 0.4375, 0.08333, 0.625, 0.5374, 0.875, 0.5291, 0.875, 0.5374, 0.625, 0.5291, 0.875, 0.5212, 0.875, 0.5291, 0.625, 0.5212, 0.875, 0.5, 0.875, 0.5212, 0.625, 0.5, 0.6082, 0.25, 0.625, 0.25, 0.6082, 0.5, 0.5997, 0.25, 0.6082, 0.25, 0.5997, 0.5, 0.5902, 0.25, 0.5997, 0.25, 0.5902, 0.5, 0.5803, 0.25, 0.5902, 0.25, 0.875, 0.7126, 0.625, 0.7209, 0.625, 0.7126, 0.875, 0.7209, 0.625, 0.7288, 0.625, 0.7209, 0.875, 0.7288, 0.625, 0.75, 0.625, 0.7288, 0.625, 1.0, 0.6082, 0.75, 0.625, 0.75, 0.6082, 1.0, 0.5997, 0.75, 0.6082, 0.75, 0.5997, 1.0, 0.5902, 0.75, 0.5997, 0.75, 0.5902, 1.0, 0.5803, 0.75, 0.5902, 0.75, 0.625, 0.03745, 0.625, 0.04167, 0.5625, 0.04167, 0.0, 0.0, 0.0, 0.0, 0.0, 0.0, 0.0, 0.0, 0.0, 0.0, 0.0, 0.0, 0.0, 0.0, 0.0, 0.0, 0.0, 0.0, 0.0, 0.0, 0.0, 0.0, 0.0, 0.0, 0.0, 0.0, 0.0, 0.0, 0.0, 0.0, 0.625, 0.7083, 0.5901, 0.687, 0.5942, 0.6825, 0.0, 0.0, 0.0, 0.0, 0.0, 0.0, 0.0, 0.0, 0.0, 0.0, 0.0, 0.0, 0.5976, 0.5856, 0.625, 0.5833, 0.625, 0.625, 0.5976, 0.08333, 0.625, 0.125, 0.5976, 0.125, 0.0, 0.0, 0.0, 0.0, 0.0, 0.0, 0.0, 0.0, 0.0, 0.0, 0.0, 0.0, 0.5901, 0.1796, 0.5942, 0.1751, 0.625, 0.2083, 0.0, 0.0, 0.0, 0.0, 0.0, 0.0, 0.5976, 0.625, 0.625, 0.6667, 0.5976, 0.6667, 0.0, 0.0, 0.0, 0.0, 0.0, 0.0, 0.0, 0.0, 0.0, 0.0, 0.0, 0.0, 0.5625, 0.1859, 0.5, 0.2083, 0.5, 0.1859, 0.0, 0.0, 0.0, 0.0, 0.0, 0.0, 0.0, 0.0, 0.0, 0.0, 0.0, 0.0, 0.0, 0.0, 0.0, 0.0, 0.0, 0.0, 0.0, 0.0, 0.0, 0.0, 0.0, 0.0, 0.0, 0.0, 0.0, 0.0, 0.0, 0.0, 0.0, 0.0, 0.0, 0.0, 0.0, 0.0, 0.0, 0.0, 0.0, 0.0, 0.0, 0.0, 0.0, 0.0, 0.0, 0.0, 0.0, 0.0, 0.0, 0.0, 0.0, 0.0, 0.0, 0.0, 0.0, 0.0, 0.0, 0.0, 0.0, 0.0, 0.5625, 0.6933, 0.5, 0.7083, 0.5, 0.6933, 0.0, 0.0, 0.0, 0.0, 0.0, 0.0, 0.0, 0.0, 0.0, 0.0, 0.0, 0.0, 0.0, 0.0, 0.0, 0.0, 0.0, 0.0, 0.0, 0.0, 0.0, 0.0, 0.0, 0.0, 0.0, 0.0, 0.0, 0.0, 0.0, 0.0, 0.0, 0.0, 0.0, 0.0, 0.0, 0.0, 0.5976, 0.1644, 0.625, 0.125, 0.625, 0.1667, 0.5625, 0.75, 0.5625, 0.7083, 0.5803, 0.75, 0.5625, 0.7083, 0.625, 0.7083, 0.625, 0.7126, 0.5803, 0.75, 0.5625, 0.7083, 0.5902, 0.7491, 0.625, 0.7126, 0.6239, 0.7209, 0.5625, 0.7083, 0.6239, 0.7209, 0.6206, 0.7288, 0.5625, 0.7083, 0.6206, 0.7288, 0.6152, 0.7359, 0.5625, 0.7083, 0.6152, 0.7359, 0.6082, 0.7418, 0.5625, 0.7083, 0.6082, 0.7418, 0.5997, 0.7463, 0.5625, 0.7083, 0.5625, 0.25, 0.5625, 0.2083, 0.5803, 0.25, 0.5625, 0.2083, 0.625, 0.2083, 0.625, 0.2126, 0.5803, 0.25, 0.5625, 0.2083, 0.5902, 0.2491, 0.625, 0.2126, 0.6239, 0.2209, 0.5625, 0.2083, 0.6239, 0.2209, 0.6206, 0.2288, 0.5625, 0.2083, 0.6206, 0.2288, 0.6152, 0.2359, 0.5625, 0.2083, 0.6152, 0.2359, 0.6082, 0.2418, 0.5625, 0.2083, 0.6082, 0.2418, 0.5997, 0.2463, 0.5625, 0.2083, 0.5625, 0.5417, 0.5625, 0.5, 0.5803, 0.5, 0.5803, 0.5, 0.5902, 0.5009, 0.5625, 0.5417, 0.5902, 0.5009, 0.5997, 0.5037, 0.5625, 0.5417, 0.5997, 0.5037, 0.6082, 0.5082, 0.5625, 0.5417, 0.6082, 0.5082, 0.6152, 0.5141, 0.5625, 0.5417, 0.6152, 0.5141, 0.6206, 0.5212, 0.5625, 0.5417, 0.6206, 0.5212, 0.6239, 0.5291, 0.5625, 0.5417, 0.6239, 0.5291, 0.625, 0.5374, 0.5625, 0.5417, 0.875, 0.7083, 0.875, 0.7126, 0.625, 0.7126, 0.375, 0.7083, 0.375, 0.75, 0.125, 0.75, 0.875, 0.5374, 0.875, 0.5417, 0.625, 0.5417, 0.4375, 0.75, 0.4375, 1.0, 0.375, 1.0, 0.5, 0.75, 0.5, 1.0, 0.4375, 1.0, 0.5625, 0.75, 0.5625, 1.0, 0.5, 1.0, 0.4375, 0.7083, 0.4375, 0.75, 0.375, 0.75, 0.5, 0.7083, 0.5, 0.75, 0.4375, 0.75, 0.5625, 0.7083, 0.5625, 0.75, 0.5, 0.75, 0.4375, 0.25, 0.4375, 0.5, 0.375, 0.5, 0.5, 0.25, 0.5, 0.5, 0.4375, 0.5, 0.5625, 0.25, 0.5625, 0.5, 0.5, 0.5, 0.4375, 0.2083, 0.4375, 0.25, 0.375, 0.25, 0.5, 0.2083, 0.5, 0.25, 0.4375, 0.25, 0.5625, 0.2083, 0.5625, 0.25, 0.5, 0.25, 0.5625, 0.04167, 0.5625, 0.05668, 0.5, 0.05668, 0.4375, 0.08333, 0.4375, 0.04167, 0.4743, 0.07268, 0.4375, 0.04167, 0.5, 0.04167, 0.4863, 0.05957, 0.4768, 0.06748, 0.4375, 0.04167, 0.4809, 0.063, 0.5, 0.04167, 0.5, 0.05668, 0.4992, 0.05668, 0.5, 0.04167, 0.4992, 0.05668, 0.4925, 0.05742, 0.4734, 0.07827, 0.4734, 0.08333, 0.4375, 0.08333, 0.4743, 0.07268, 0.4734, 0.07827, 0.4375, 0.08333, 0.5, 0.04167, 0.4925, 0.05742, 0.4863, 0.05957, 0.4863, 0.05957, 0.4809, 0.063, 0.4375, 0.04167, 0.4375, 0.1667, 0.4375, 0.125, 0.4734, 0.1644, 0.4375, 0.125, 0.4734, 0.125, 0.4734, 0.1644, 0.4375, 0.04167, 0.4375, 0.08333, 0.375, 0.08333, 0.4375, 0.125, 0.4375, 0.1667, 0.375, 0.1667, 0.5625, 0.5417, 0.5625, 0.5641, 0.5, 0.5641, 0.4375, 0.5833, 0.4375, 0.5417, 0.4768, 0.5749, 0.4375, 0.5417, 0.5, 0.5417, 0.4863, 0.567, 0.4863, 0.567, 0.5, 0.5417, 0.4925, 0.5648, 0.5, 0.5417, 0.5, 0.5641, 0.4992, 0.5641, 0.5, 0.5417, 0.4992, 0.5641, 0.4925, 0.5648, 0.4743, 0.5801, 0.4737, 0.5833, 0.4375, 0.5833, 0.4768, 0.5749, 0.4743, 0.5801, 0.4375, 0.5833, 0.4375, 0.5417, 0.4863, 0.567, 0.4809, 0.5704, 0.4734, 0.625, 0.4734, 0.6667, 0.4375, 0.6667, 0.4375, 0.5417, 0.4375, 0.5833, 0.375, 0.5833, 0.4375, 0.625, 0.4375, 0.6667, 0.375, 0.6667, 0.875, 0.5417, 0.875, 0.5833, 0.625, 0.5833, 0.875, 0.625, 0.875, 0.6667, 0.625, 0.6667, 0.375, 0.5417, 0.375, 0.5833, 0.125, 0.5833, 0.375, 0.625, 0.375, 0.6667, 0.125, 0.6667, 0.5625, 0.5641, 0.5625, 0.5417, 0.5719, 0.5641, 0.5625, 0.5417, 0.625, 0.5417, 0.5847, 0.567, 0.5719, 0.5641, 0.5625, 0.5417, 0.5785, 0.5648, 0.625, 0.5417, 0.625, 0.5833, 0.5942, 0.5749, 0.625, 0.5833, 0.5973, 0.5833, 0.5968, 0.5801, 0.625, 0.5833, 0.5968, 0.5801, 0.5942, 0.5749, 0.5785, 0.5648, 0.5625, 0.5417, 0.5847, 0.567, 0.625, 0.5417, 0.5942, 0.5749, 0.5901, 0.5704, 0.5625, 0.05668, 0.5625, 0.04167, 0.5719, 0.05668, 0.5625, 0.04167, 0.625, 0.04167, 0.5785, 0.05742, 0.5719, 0.05668, 0.5625, 0.04167, 0.5785, 0.05742, 0.625, 0.04167, 0.625, 0.08333, 0.5968, 0.07268, 0.625, 0.08333, 0.5976, 0.08333, 0.5976, 0.07827, 0.625, 0.08333, 0.5976, 0.07827, 0.5968, 0.07268, 0.625, 0.04167, 0.5968, 0.07268, 0.5942, 0.06748, 0.5847, 0.05957, 0.5785, 0.05742, 0.625, 0.04167, 0.625, 0.04167, 0.5942, 0.06748, 0.5901, 0.063, 0.375, 0.5, 0.375, 0.5417, 0.125, 0.5417, 0.5803, 0.25, 0.5803, 0.5, 0.5625, 0.5, 0.4375, 0.5, 0.4375, 0.5417, 0.375, 0.5417, 0.5, 0.5, 0.5, 0.5417, 0.4375, 0.5417, 0.5625, 0.5, 0.5625, 0.5417, 0.5, 0.5417, 0.4375, 0.2083, 0.4375, 0.1667, 0.4768, 0.1751, 0.4375, 0.1667, 0.4737, 0.1667, 0.4743, 0.1699, 0.4375, 0.1667, 0.4743, 0.1699, 0.4768, 0.1751, 0.5, 0.1859, 0.5, 0.2083, 0.4992, 0.1859, 0.5, 0.2083, 0.4375, 0.2083, 0.4863, 0.183, 0.4992, 0.1859, 0.5, 0.2083, 0.4925, 0.1852, 0.4925, 0.1852, 0.5, 0.2083, 0.4863, 0.183, 0.4375, 0.2083, 0.4768, 0.1751, 0.4809, 0.1796, 0.4375, 0.1667, 0.4375, 0.2083, 0.375, 0.2083, 0.5803, 0.75, 0.5803, 1.0, 0.5625, 1.0, 0.4375, 0.0, 0.4375, 0.04167, 0.375, 0.04167, 0.5, 0.0, 0.5, 0.04167, 0.4375, 0.04167, 0.5625, 0.0, 0.5625, 0.04167, 0.5, 0.04167, 0.4375, 0.7083, 0.4375, 0.6667, 0.4743, 0.6773, 0.4375, 0.6667, 0.4734, 0.6667, 0.4734, 0.6717, 0.4375, 0.6667, 0.4734, 0.6717, 0.4743, 0.6773, 0.5, 0.6933, 0.5, 0.7083, 0.4992, 0.6933, 0.5, 0.7083, 0.4375, 0.7083, 0.4863, 0.6904, 0.4992, 0.6933, 0.5, 0.7083, 0.4925, 0.6926, 0.4925, 0.6926, 0.5, 0.7083, 0.4863, 0.6904, 0.4375, 0.7083, 0.4743, 0.6773, 0.4768, 0.6825, 0.4375, 0.7083, 0.4768, 0.6825, 0.4809, 0.687, 0.4375, 0.6667, 0.4375, 0.7083, 0.375, 0.7083, 0.875, 0.6667, 0.875, 0.7083, 0.625, 0.7083, 0.375, 0.6667, 0.375, 0.7083, 0.125, 0.7083, 0.375, 0.5833, 0.375, 0.625, 0.125, 0.625, 0.875, 0.5833, 0.875, 0.625, 0.625, 0.625, 0.4375, 0.5833, 0.4375, 0.625, 0.375, 0.625, 0.4375, 0.625, 0.4375, 0.5833, 0.4734, 0.5856, 0.4375, 0.5833, 0.4737, 0.5833, 0.4734, 0.5856, 0.4375, 0.08333, 0.4375, 0.125, 0.375, 0.125, 0.4734, 0.08333, 0.4734, 0.125, 0.4375, 0.125, 0.625, 0.5374, 0.625, 0.5291, 0.875, 0.5291, 0.625, 0.5291, 0.625, 0.5212, 0.875, 0.5212, 0.625, 0.5212, 0.625, 0.5, 0.875, 0.5, 0.625, 0.5, 0.6082, 0.5, 0.6082, 0.25, 0.6082, 0.5, 0.5997, 0.5, 0.5997, 0.25, 0.5997, 0.5, 0.5902, 0.5, 0.5902, 0.25, 0.5902, 0.5, 0.5803, 0.5, 0.5803, 0.25, 0.875, 0.7126, 0.875, 0.7209, 0.625, 0.7209, 0.875, 0.7209, 0.875, 0.7288, 0.625, 0.7288, 0.875, 0.7288, 0.875, 0.75, 0.625, 0.75, 0.625, 1.0, 0.6082, 1.0, 0.6082, 0.75, 0.6082, 1.0, 0.5997, 1.0, 0.5997, 0.75, 0.5997, 1.0, 0.5902, 1.0, 0.5902, 0.75, 0.5902, 1.0, 0.5803, 1.0, 0.5803, 0.75, 0.5625, 0.04167, 0.5625, 0.0, 0.5803, 0.0, 0.5803, 0.0, 0.5902, 0.0009389, 0.5625, 0.04167, 0.5902, 0.0009389, 0.5997, 0.003708, 0.5625, 0.04167, 0.5997, 0.003708, 0.6082, 0.008169, 0.5625, 0.04167, 0.6082, 0.008169, 0.6152, 0.0141, 0.5625, 0.04167, 0.6152, 0.0141, 0.6206, 0.0212, 0.5625, 0.04167, 0.6206, 0.0212, 0.6239, 0.02911, 0.5625, 0.04167, 0.6239, 0.02911, 0.625, 0.03745, 0.5625, 0.04167, 0.0, 0.0, 0.0, 0.0, 0.0, 0.0, 0.0, 0.0, 0.0, 0.0, 0.0, 0.0, 0.0, 0.0, 0.0, 0.0, 0.0, 0.0, 0.0, 0.0, 0.0, 0.0, 0.0, 0.0, 0.0, 0.0, 0.0, 0.0, 0.0, 0.0, 0.5625, 0.7083, 0.5625, 0.6933, 0.5719, 0.6933, 0.5625, 0.7083, 0.5719, 0.6933, 0.5785, 0.6926, 0.625, 0.6667, 0.625, 0.7083, 0.5968, 0.6773, 0.625, 0.7083, 0.5625, 0.7083, 0.5785, 0.6926, 0.5901, 0.687, 0.625, 0.7083, 0.5847, 0.6904, 0.5976, 0.6717, 0.5976, 0.6667, 0.625, 0.6667, 0.5968, 0.6773, 0.5976, 0.6717, 0.625, 0.6667, 0.5785, 0.6926, 0.5847, 0.6904, 0.625, 0.7083, 0.5942, 0.6825, 0.5968, 0.6773, 0.625, 0.7083, 0.0, 0.0, 0.0, 0.0, 0.0, 0.0, 0.0, 0.0, 0.0, 0.0, 0.0, 0.0, 0.0, 0.0, 0.0, 0.0, 0.0, 0.0, 0.0, 0.0, 0.0, 0.0, 0.0, 0.0, 0.0, 0.0, 0.0, 0.0, 0.0, 0.0, 0.0, 0.0, 0.0, 0.0, 0.0, 0.0, 0.625, 0.625, 0.5976, 0.625, 0.5976, 0.5856, 0.5976, 0.5856, 0.5973, 0.5833, 0.625, 0.5833, 0.5976, 0.08333, 0.625, 0.08333, 0.625, 0.125, 0.0, 0.0, 0.0, 0.0, 0.0, 0.0, 0.0, 0.0, 0.0, 0.0, 0.0, 0.0, 0.0, 0.0, 0.0, 0.0, 0.0, 0.0, 0.0, 0.0, 0.0, 0.0, 0.0, 0.0, 0.5625, 0.2083, 0.5625, 0.1859, 0.5719, 0.1859, 0.5625, 0.2083, 0.5719, 0.1859, 0.5785, 0.1852, 0.625, 0.1667, 0.625, 0.2083, 0.5942, 0.1751, 0.625, 0.2083, 0.5625, 0.2083, 0.5847, 0.183, 0.5901, 0.1796, 0.625, 0.2083, 0.5847, 0.183, 0.5968, 0.1699, 0.5973, 0.1667, 0.625, 0.1667, 0.5942, 0.1751, 0.5968, 0.1699, 0.625, 0.1667, 0.5625, 0.2083, 0.5785, 0.1852, 0.5847, 0.183, 0.0, 0.0, 0.0, 0.0, 0.0, 0.0, 0.5976, 0.625, 0.625, 0.625, 0.625, 0.6667, 0.0, 0.0, 0.0, 0.0, 0.0, 0.0, 0.0, 0.0, 0.0, 0.0, 0.0, 0.0, 0.0, 0.0, 0.0, 0.0, 0.0, 0.0, 0.0, 0.0, 0.0, 0.0, 0.0, 0.0, 0.0, 0.0, 0.0, 0.0, 0.0, 0.0, 0.0, 0.0, 0.0, 0.0, 0.0, 0.0, 0.5625, 0.1859, 0.5625, 0.2083, 0.5, 0.2083, 0.0, 0.0, 0.0, 0.0, 0.0, 0.0, 0.0, 0.0, 0.0, 0.0, 0.0, 0.0, 0.0, 0.0, 0.0, 0.0, 0.0, 0.0, 0.0, 0.0, 0.0, 0.0, 0.0, 0.0, 0.0, 0.0, 0.0, 0.0, 0.0, 0.0, 0.0, 0.0, 0.0, 0.0, 0.0, 0.0, 0.0, 0.0, 0.0, 0.0, 0.0, 0.0, 0.0, 0.0, 0.0, 0.0, 0.0, 0.0, 0.0, 0.0, 0.0, 0.0, 0.0, 0.0, 0.0, 0.0, 0.0, 0.0, 0.0, 0.0, 0.0, 0.0, 0.0, 0.0, 0.0, 0.0, 0.0, 0.0, 0.0, 0.0, 0.0, 0.0, 0.0, 0.0, 0.0, 0.0, 0.0, 0.0, 0.0, 0.0, 0.0, 0.0, 0.0, 0.0, 0.0, 0.0, 0.0, 0.0, 0.0, 0.0, 0.0, 0.0, 0.0, 0.0, 0.0, 0.0, 0.5625, 0.6933, 0.5625, 0.7083, 0.5, 0.7083, 0.0, 0.0, 0.0, 0.0, 0.0, 0.0, 0.0, 0.0, 0.0, 0.0, 0.0, 0.0, 0.0, 0.0, 0.0, 0.0, 0.0, 0.0, 0.0, 0.0, 0.0, 0.0, 0.0, 0.0, 0.0, 0.0, 0.0, 0.0, 0.0, 0.0, 0.0, 0.0, 0.0, 0.0, 0.0, 0.0, 0.0, 0.0, 0.0, 0.0, 0.0, 0.0, 0.0, 0.0, 0.0, 0.0, 0.0, 0.0, 0.0, 0.0, 0.0, 0.0, 0.0, 0.0, 0.0, 0.0, 0.0, 0.0, 0.0, 0.0, 0.625, 0.1667, 0.5973, 0.1667, 0.5976, 0.1644, 0.5976, 0.1644, 0.5976, 0.125, 0.625, 0.125])
me_cube_002.materials.append(mat_material_001)
me_cube_002.update()
me_cutter_002 = bpy.data.meshes.new('Cutter.002')
me_cutter_002.from_pydata([(-5.292, -6.466, -4.337), (-5.292, -6.466, 4.337), (-5.292, 6.466, -4.337), (-5.292, 6.466, 4.337), (5.292, -6.466, -4.337), (5.292, -6.466, 4.337), (5.292, 6.466, -4.337), (5.292, 6.466, 4.337)], [], [(0, 1, 3, 2), (2, 3, 7, 6), (6, 7, 5, 4), (4, 5, 1, 0), (2, 6, 4, 0), (7, 3, 1, 5)])
me_cutter_002.polygons.foreach_set('use_smooth', [True] * 6)
me_cutter_002.update()

# ---- curves / text
cu_b_ziercurve_001 = bpy.data.curves.new('BézierCurve.001', 'CURVE')
cu_b_ziercurve_001.dimensions = '3D'
_sp = cu_b_ziercurve_001.splines.new('BEZIER'); _sp.bezier_points.add(10)
_sp.bezier_points.foreach_set('co', [-43.88, 1.874e-06, 0.0, -18.59, 7.69e-07, 0.0, 18.67, -20.09, 1.984, 56.88, 3.797, 3.944, 95.26, -9.63, 6.668, 133.0, 11.55, 5.045, 194.7, -28.11, 7.39, 290.5, 46.56, 1.362, 382.0, -36.1, 10.08, 471.2, -0.1637, 1.212, 497.8, -0.1637, 1.212])
_sp.bezier_points.foreach_set('handle_left', [-44.58, -0.007086, 0.0, -23.69, 2.536, 0.0, -0.4472, -20.09, 1.984, 34.47, 3.797, 3.944, 65.4, -20.72, 10.55, 116.1, 11.55, 5.045, 162.8, -28.11, 2.412, 232.0, 46.56, 1.362, 326.2, -36.1, 10.44, 444.1, -0.1637, 1.212, 470.6, -0.1637, 1.212])
_sp.bezier_points.foreach_set('handle_right', [-43.17, 0.007089, 0.0, -13.5, -2.536, 0.0, 37.78, -20.09, 1.984, 79.28, 3.797, 3.944, 125.1, 1.455, 2.783, 149.9, 11.55, 5.045, 226.5, -28.11, 12.37, 349.0, 46.56, 1.362, 437.8, -36.1, 9.731, 498.4, -0.1637, 1.212, 524.9, -0.1637, 1.212])
for _p, _l, _r in zip(_sp.bezier_points, ['ALIGNED', 'ALIGNED', 'ALIGNED', 'ALIGNED', 'ALIGNED', 'ALIGNED', 'ALIGNED', 'ALIGNED', 'ALIGNED', 'ALIGNED', 'ALIGNED'], ['ALIGNED', 'ALIGNED', 'ALIGNED', 'ALIGNED', 'ALIGNED', 'ALIGNED', 'ALIGNED', 'ALIGNED', 'ALIGNED', 'ALIGNED', 'ALIGNED']): _p.handle_left_type = _l; _p.handle_right_type = _r
_sp.order_u = 0
_sp.order_v = 0
cu_b_ziercurve_001.use_path = True
cu_b_ziercurve_001.fill_mode = 'FULL'
txt_text = bpy.data.curves.new('Text', 'FONT')
txt_text.dimensions = '2D'
txt_text.body = 'JUSTIN BECKERMANN'
txt_text.materials.append(mat_material)
txt_text.extrude = 0.239

# ---- objects
ob_plane = bpy.data.objects.new('Plane', me_plane)
ob_curve = bpy.data.objects.new('curve', cu_b_ziercurve_001)
ob_cube = bpy.data.objects.new('Cube', me_cube)
ob_cube_001 = bpy.data.objects.new('Cube.001', me_cube_001)
ob_cube_003 = bpy.data.objects.new('Cube.003', me_cube_003)
ob_cube_004 = bpy.data.objects.new('Cube.004', me_cube_004)
ob_cube_005 = bpy.data.objects.new('Cube.005', me_cube_005)
ob_cube_006 = bpy.data.objects.new('Cube.006', me_cube_006)
ob_cube_007 = bpy.data.objects.new('Cube.007', me_cube_007)
ob_cube_008 = bpy.data.objects.new('Cube.008', me_cube_008)
ob_cube_009 = bpy.data.objects.new('Cube.009', me_cube_009)
ob_cube_010 = bpy.data.objects.new('Cube.010', me_cube_010)
ob_cube_011 = bpy.data.objects.new('Cube.011', me_cube_002)
ob_text = bpy.data.objects.new('Text', txt_text)
ob_camera_path = bpy.data.objects.new('camera_path', cu_b_ziercurve_001)
ob_cutter = bpy.data.objects.new('Cutter', me_cutter_002)

# ---- transforms, parenting, visibility, modifiers, constraints
ob_plane.location = (-1.753, 1.699, -1.176)
ob_plane.rotation_euler = (0.0, -0.0, 1.571)
ob_plane.scale = (2.216, 1.0, 1.0)
_m = ob_plane.modifiers.new('Array', 'ARRAY')
_m.count = 161
_m.use_constant_offset = True
_m.constant_offset_displace = (2.0, 0.0, 0.0)
_m.use_relative_offset = False
_m = ob_plane.modifiers.new('Curve', 'CURVE')
_m.object = ob_curve
_m = ob_plane.modifiers.new('Solidify', 'SOLIDIFY')
_m.thickness = 0.64
ob_curve.location = (-1.753, 0.0, -1.176)
ob_curve.rotation_euler = (0.0, -0.0, 1.571)
ob_cube.location = (38.62, 7.153, 1.145)
ob_cube.rotation_euler = (0.0, -0.0, 1.571)
ob_cube.scale = (4.327, 4.327, 16.44)
ob_cube_001.location = (-28.59, 55.19, 1.145)
ob_cube_001.rotation_euler = (0.0, -0.0, 1.571)
ob_cube_001.scale = (4.327, 4.327, 16.44)
ob_cube_003.location = (7.281, 179.5, 1.145)
ob_cube_003.rotation_euler = (0.0, -0.0, 1.571)
ob_cube_003.scale = (4.327, 4.327, 16.44)
ob_cube_004.location = (-0.1326, 269.4, 1.145)
ob_cube_004.rotation_euler = (0.0, -0.0, 1.571)
ob_cube_004.scale = (4.327, 4.327, 16.44)
ob_cube_005.location = (93.71, 86.9, -11.69)
ob_cube_005.rotation_euler = (0.0, -0.0, 1.571)
ob_cube_005.scale = (4.327, 4.327, 16.44)
ob_cube_006.location = (-126.7, 144.0, -11.69)
ob_cube_006.rotation_euler = (0.0, -0.0, 1.571)
ob_cube_006.scale = (4.327, 4.327, 16.44)
ob_cube_007.location = (115.3, 251.1, -11.69)
ob_cube_007.rotation_euler = (0.0, -0.0, 1.571)
ob_cube_007.scale = (4.327, 4.327, 16.44)
ob_cube_008.location = (-65.58, 200.9, -11.69)
ob_cube_008.rotation_euler = (0.0, -0.0, 1.571)
ob_cube_008.scale = (4.327, 4.327, 16.44)
ob_cube_009.location = (101.9, 465.4, -11.69)
ob_cube_009.rotation_euler = (0.0, -0.0, 1.571)
ob_cube_009.scale = (4.327, 4.327, 16.44)
ob_cube_010.location = (-60.19, 486.3, -11.69)
ob_cube_010.rotation_euler = (0.0, -0.0, 1.571)
ob_cube_010.scale = (4.327, 4.327, 16.44)
ob_cube_011.location = (7.281, 99.3, 3.678)
ob_cube_011.rotation_euler = (0.0, -0.0, 1.571)
_m = ob_cube_011.modifiers.new('Bevel', 'BEVEL')
_m.width = 0.3915
_m.width_pct = 0.3915
_m.segments = 3
_m.use_clamp_overlap = False
_m.profile = 0.7
_m.miter_outer = 'MITER_ARC'
_m = ob_cube_011.modifiers.new('!!Smooth by Angle', 'NODES')
_m.node_group = ng_smooth_by_angle
_gi = [s.identifier for s in ng_smooth_by_angle.interface.items_tree if s.item_type == 'SOCKET' and s.in_out == 'INPUT']
_m[_gi[1]] = 1.047  # Angle
ob_text.location = (-7.495, 99.05, 21.92)
ob_text.rotation_euler = (1.571, -0.0, 0.0)
ob_text.scale = (7.101, 7.101, 7.101)
ob_camera_path.location = (-1.753, 0.0, 5.345)
ob_camera_path.rotation_euler = (0.0, -0.0, 1.571)
ob_cutter.parent = None
ob_cutter.matrix_parent_inverse = Matrix(((-4.371e-08, 1.0, 0.0, -109.6), (-1.0, -4.371e-08, -0.0, 2.6), (0.0, -0.0, 1.0, -1.145), (-0.0, 0.0, -0.0, 1.0)))
ob_cutter.location = (2.881, 109.6, 6.382)
ob_cutter.rotation_euler = (1.571, -1.192e-07, 1.629e-07)
ob_cutter.hide_render = True
ob_cutter.visible_camera = False
ob_cutter.visible_diffuse = False
ob_cutter.visible_glossy = False
ob_cutter.visible_transmission = False
ob_cutter.visible_volume_scatter = False
ob_cutter.visible_shadow = False
ob_cutter.display_type = 'WIRE'
_m = ob_cutter.modifiers.new('Bevel', 'BEVEL')
_m.width = 2.82
_m.width_pct = 2.82
_m.segments = 6
_m.limit_method = 'WEIGHT'
_m = ob_cutter.modifiers.new('Bevel Weld', 'WELD')
_m.merge_threshold = 0.0008333

# ---- collection membership
col_collection.objects.link(ob_plane)
col_collection.objects.link(ob_curve)
col_collection.objects.link(ob_cube)
col_collection.objects.link(ob_cube_001)
col_collection.objects.link(ob_cube_003)
col_collection.objects.link(ob_cube_004)
col_collection.objects.link(ob_cube_005)
col_collection.objects.link(ob_cube_006)
col_collection.objects.link(ob_cube_007)
col_collection.objects.link(ob_cube_008)
col_collection.objects.link(ob_cube_009)
col_collection.objects.link(ob_cube_010)
col_collection.objects.link(ob_cube_011)
col_collection.objects.link(ob_text)
col_collection.objects.link(ob_camera_path)
col_cutters.objects.link(ob_cutter)

# ---- scene / render settings (as saved in the file)
scene.frame_start = 1; scene.frame_end = 250; scene.frame_set(1)
scene.render.engine = 'BLENDER_EEVEE_NEXT'
bpy.context.view_layer.update()

# ---- added for rendering (the .blend has no active camera and no usable light): camera, sun
cam_auto = bpy.data.cameras.new('AutoCamera')
cam_auto.lens = 50.0
cam_auto.sensor_width = 36.0
cam_auto.clip_end = 10405.8
ob_auto_camera = bpy.data.objects.new('AutoCamera', cam_auto)
scene.collection.objects.link(ob_auto_camera)
ob_auto_camera.location = (587.228, -462.774, 473.507)
ob_auto_camera.rotation_euler = (1.09748, -7.21219e-08, 0.694738)
scene.camera = ob_auto_camera
light_auto_sun = bpy.data.lights.new('AutoSun', 'SUN')
light_auto_sun.energy = 3.0
light_auto_sun.angle = 0.0523599
ob_auto_sun = bpy.data.objects.new('AutoSun', light_auto_sun)
scene.collection.objects.link(ob_auto_sun)
ob_auto_sun.rotation_euler = (0.872665, 0.174533, 0.523599)
bpy.context.view_layer.update()
